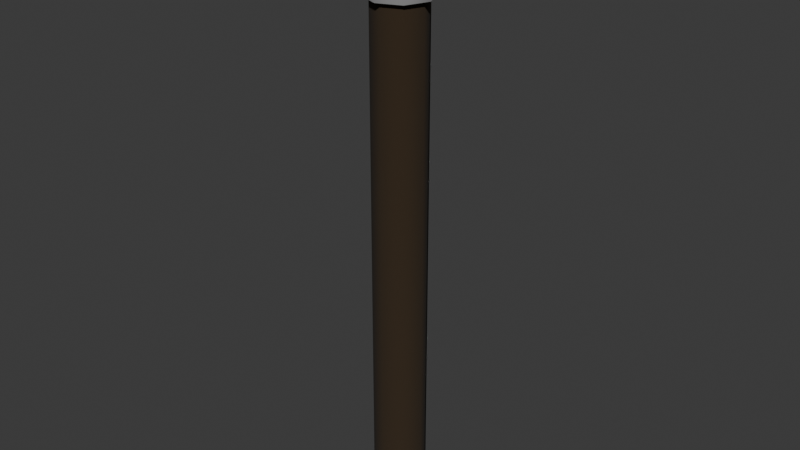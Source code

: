# Source: torch.blend  (saved by Blender 4.4.32; exported with 4.5.12 LTS)
import bpy
from mathutils import Matrix  # noqa: F401  (used for matrix-valued properties, if any)

bpy.ops.wm.read_factory_settings(use_empty=True)
scene = bpy.context.scene
scene.name = 'Scene'

# ---- collections
col_collection = bpy.data.collections.new('Collection'); scene.collection.children.link(col_collection)

# ---- materials (node trees are filled in below, after node groups)
mat_material_001 = bpy.data.materials.new('Material.001')
mat_material_002 = bpy.data.materials.new('Material.002')

# ---- node groups
ng_smooth_by_angle = bpy.data.node_groups.new('Smooth by Angle', 'GeometryNodeTree')
_s = ng_smooth_by_angle.interface.new_socket(name='Mesh', in_out='OUTPUT', socket_type='NodeSocketGeometry')
_s = ng_smooth_by_angle.interface.new_socket(name='Mesh', in_out='INPUT', socket_type='NodeSocketGeometry')
_s = ng_smooth_by_angle.interface.new_socket(name='Angle', in_out='INPUT', socket_type='NodeSocketFloat')
_s.subtype = 'ANGLE'
_s.default_value = 0.5236
_s.min_value = 0.0
_s.max_value = 3.142
_s.description = 'Maximum face angle for smooth edges'
_s = ng_smooth_by_angle.interface.new_socket(name='Ignore Sharpness', in_out='INPUT', socket_type='NodeSocketBool')
_s.force_non_field = True
ng_smooth_by_angle.description = 'Set the sharpness of mesh edges based on the angle between the neighboring faces'
ng_smooth_by_angle.is_modifier = True
_N = ng_smooth_by_angle.nodes; _L = ng_smooth_by_angle.links
n0 = _N.new('GeometryNodeSetShadeSmooth'); n0.name = 'Set Shade Smooth'; n0.location = (120, -80)
n0.domain = 'EDGE'
n1 = _N.new('GeometryNodeSetShadeSmooth'); n1.name = 'Set Shade Smooth.001'; n1.location = (300, -80)
n2 = _N.new('NodeGroupOutput'); n2.name = 'Group Output'; n2.location = (480, -80)
n3 = _N.new('GeometryNodeInputMeshEdgeAngle'); n3.name = 'Edge Angle'; n3.location = (-440, -240)
n4 = _N.new('NodeGroupInput'); n4.name = 'Group Input'; n4.location = (-80, -80)
n5 = _N.new('GeometryNodeInputEdgeSmooth'); n5.name = 'Is Edge Smooth'; n5.location = (-260, -120)
n6 = _N.new('GeometryNodeInputShadeSmooth'); n6.name = 'Is Shade Smooth'; n6.location = (-440, -397)
n7 = _N.new('FunctionNodeCompare'); n7.name = 'Compare'; n7.location = (-260, -260)
n7.operation = 'LESS_EQUAL'
n7.inputs[6].default_value = (0.0, 0.0, 0.0, 0.0)
n7.inputs[7].default_value = (0.0, 0.0, 0.0, 0.0)
n8 = _N.new('FunctionNodeBooleanMath'); n8.name = 'Boolean Math.001'; n8.location = (-80, -260)
n9 = _N.new('NodeGroupInput'); n9.name = 'Group Input.001'; n9.location = (-440, -329)
n10 = _N.new('NodeGroupInput'); n10.name = 'Group Input.002'; n10.location = (-259, -189)
n11 = _N.new('FunctionNodeBooleanMath'); n11.name = 'Boolean Math'; n11.location = (-80, -149)
n11.operation = 'OR'
n12 = _N.new('FunctionNodeBooleanMath'); n12.name = 'Boolean Math.002'; n12.location = (-260, -380)
n12.operation = 'OR'
n13 = _N.new('NodeGroupInput'); n13.name = 'Group Input.003'; n13.location = (-440, -460)
_L.new(n3.outputs[0], n7.inputs[0])
_L.new(n1.outputs[0], n2.inputs[0])
_L.new(n9.outputs[1], n7.inputs[1])
_L.new(n7.outputs[0], n8.inputs[0])
_L.new(n4.outputs[0], n0.inputs[0])
_L.new(n0.outputs[0], n1.inputs[0])
_L.new(n8.outputs[0], n0.inputs[2])
_L.new(n10.outputs[2], n11.inputs[1])
_L.new(n5.outputs[0], n11.inputs[0])
_L.new(n11.outputs[0], n0.inputs[1])
_L.new(n13.outputs[2], n12.inputs[1])
_L.new(n6.outputs[0], n12.inputs[0])
_L.new(n12.outputs[0], n8.inputs[1])
n2.is_active_output = True

# ---- material node trees
mat_material_001.use_nodes = True; mat_material_001.node_tree.nodes.clear()
_N = mat_material_001.node_tree.nodes; _L = mat_material_001.node_tree.links
n0 = _N.new('ShaderNodeBsdfPrincipled'); n0.name = 'Principled BSDF'; n0.location = (10, 300)
n0.inputs[0].default_value = (0.0329, 0.01909, 0.007019, 1.0)
n0.inputs[2].default_value = 1.0
n1 = _N.new('ShaderNodeOutputMaterial'); n1.name = 'Material Output'; n1.location = (300, 300)
_L.new(n0.outputs[0], n1.inputs[0])
n1.is_active_output = True
mat_material_002.use_nodes = True; mat_material_002.node_tree.nodes.clear()
_N = mat_material_002.node_tree.nodes; _L = mat_material_002.node_tree.links
n0 = _N.new('ShaderNodeBsdfPrincipled'); n0.name = 'Principled BSDF'; n0.location = (10, 300)
n0.inputs[0].default_value = (0.2351, 0.2351, 0.2351, 1.0)
n0.inputs[2].default_value = 1.0
n1 = _N.new('ShaderNodeOutputMaterial'); n1.name = 'Material Output'; n1.location = (300, 300)
_L.new(n0.outputs[0], n1.inputs[0])
n1.is_active_output = True

# ---- world
world_world = bpy.data.worlds.new('World'); scene.world = world_world
world_world.use_nodes = True; world_world.node_tree.nodes.clear()
_N = world_world.node_tree.nodes; _L = world_world.node_tree.links
n0 = _N.new('ShaderNodeOutputWorld'); n0.name = 'World Output'; n0.location = (300, 300)
n1 = _N.new('ShaderNodeBackground'); n1.name = 'Background'; n1.location = (10, 300)
n1.inputs[0].default_value = (0.05088, 0.05088, 0.05088, 1.0)
_L.new(n1.outputs[0], n0.inputs[0])
n0.is_active_output = True
world_world.color = (0.05088, 0.05088, 0.05088)
world_world.sun_shadow_jitter_overblur = 0.0

# ---- meshes
me_cylinder = bpy.data.meshes.new('Cylinder')
me_cylinder.from_pydata([(0.0, 0.05, -0.5), (0.0, 0.05, 0.5), (0.03536, 0.03536, -0.5), (0.03536, 0.03536, 0.5), (0.05, 0.0, -0.5), (0.05, 0.0, 0.5), (0.03536, -0.03536, -0.5), (0.03536, -0.03536, 0.5), (0.0, -0.05, -0.5), (0.0, -0.05, 0.5), (-0.03536, -0.03536, -0.5), (-0.03536, -0.03536, 0.5), (-0.05, 0.0, -0.5), (-0.05, 0.0, 0.5), (-0.03536, 0.03536, -0.5), (-0.03536, 0.03536, 0.5), (0.04394, 0.04394, 0.5), (0.0, 0.06214, 0.5), (0.06214, 0.0, 0.5), (0.04394, -0.04394, 0.5), (0.0, -0.06214, 0.5), (-0.04394, -0.04394, 0.5), (-0.06214, 0.0, 0.5), (-0.04394, 0.04394, 0.5), (0.01707, 0.01707, 0.6826), (0.04394, 0.04394, 0.6475), (0.03051, 0.03051, 0.6779), (0.04034, 0.04034, 0.665), (0.0, 0.06214, 0.6475), (9.313e-10, 0.02415, 0.6826), (2.328e-10, 0.05705, 0.665), (4.657e-10, 0.04314, 0.6779), (0.02415, -9.313e-10, 0.6826), (0.06214, 0.0, 0.6475), (0.04314, -4.657e-10, 0.6779), (0.05705, -2.328e-10, 0.665), (0.01707, -0.01707, 0.6826), (0.04394, -0.04394, 0.6475), (0.03051, -0.03051, 0.6779), (0.04034, -0.04034, 0.665), (-9.313e-10, -0.02415, 0.6826), (0.0, -0.06214, 0.6475), (-4.657e-10, -0.04314, 0.6779), (-2.328e-10, -0.05705, 0.665), (-0.01707, -0.01707, 0.6826), (-0.04394, -0.04394, 0.6475), (-0.03051, -0.03051, 0.6779), (-0.04034, -0.04034, 0.665), (-0.02415, 9.313e-10, 0.6826), (-0.06214, 0.0, 0.6475), (-0.04314, 4.657e-10, 0.6779), (-0.05705, 2.328e-10, 0.665), (-0.01707, 0.01707, 0.6826), (-0.04394, 0.04394, 0.6475), (-0.03051, 0.03051, 0.6779), (-0.04034, 0.04034, 0.665)], [], [(0, 1, 3, 2), (2, 3, 5, 4), (4, 5, 7, 6), (6, 7, 9, 8), (8, 9, 11, 10), (10, 11, 13, 12), (9, 7, 19, 20), (12, 13, 15, 14), (14, 15, 1, 0), (0, 2, 4, 6, 8, 10, 12, 14), (13, 11, 21, 22), (3, 1, 17, 16), (1, 15, 23, 17), (7, 5, 18, 19), (16, 17, 28, 25), (22, 21, 45, 49), (19, 18, 33, 37), (17, 23, 53, 28), (20, 19, 37, 41), (23, 22, 49, 53), (21, 20, 41, 45), (5, 3, 16, 18), (15, 13, 22, 23), (11, 9, 20, 21), (18, 16, 25, 33), (25, 28, 30, 27), (27, 30, 31, 26), (26, 31, 29, 24), (33, 25, 27, 35), (35, 27, 26, 34), (34, 26, 24, 32), (37, 33, 35, 39), (39, 35, 34, 38), (38, 34, 32, 36), (41, 37, 39, 43), (43, 39, 38, 42), (42, 38, 36, 40), (45, 41, 43, 47), (47, 43, 42, 46), (46, 42, 40, 44), (49, 45, 47, 51), (51, 47, 46, 50), (50, 46, 44, 48), (53, 49, 51, 55), (55, 51, 50, 54), (54, 50, 48, 52), (28, 53, 55, 30), (30, 55, 54, 31), (31, 54, 52, 29), (24, 29, 52, 48, 44, 40, 36, 32)])
me_cylinder.polygons.foreach_set('use_smooth', [True] * 50)
me_cylinder.polygons.foreach_set('material_index', [0, 0, 0, 0, 0, 0, 1, 0, 0, 0, 1, 1, 1, 1, 1, 1, 1, 1, 1, 1, 1, 1, 1, 1, 1, 1, 1, 1, 1, 1, 1, 1, 1, 1, 1, 1, 1, 1, 1, 1, 1, 1, 1, 1, 1, 1, 1, 1, 1, 1])
_uv = me_cylinder.uv_layers.new(name='UVMap')
_uv.uv.foreach_set('vector', [1.0, 0.5, 1.0, 1.0, 0.875, 1.0, 0.875, 0.5, 0.875, 0.5, 0.875, 1.0, 0.75, 1.0, 0.75, 0.5, 0.75, 0.5, 0.75, 1.0, 0.625, 1.0, 0.625, 0.5, 0.625, 0.5, 0.625, 1.0, 0.5, 1.0, 0.5, 0.5, 0.5, 0.5, 0.5, 1.0, 0.375, 1.0, 0.375, 0.5, 0.375, 0.5, 0.375, 1.0, 0.25, 1.0, 0.25, 0.5, 0.5, 1.0, 0.625, 1.0, 0.625, 1.0, 0.5, 1.0, 0.25, 0.5, 0.25, 1.0, 0.125, 1.0, 0.125, 0.5, 0.125, 0.5, 0.125, 1.0, 0.0, 1.0, 0.0, 0.5, 0.75, 0.49, 0.9197, 0.4197, 0.99, 0.25, 0.9197, 0.08029, 0.75, 0.01, 0.5803, 0.08029, 0.51, 0.25, 0.5803, 0.4197, 0.25, 1.0, 0.375, 1.0, 0.375, 1.0, 0.25, 1.0, 0.875, 1.0, 1.0, 1.0, 1.0, 1.0, 0.875, 1.0, 0.0, 1.0, 0.125, 1.0, 0.125, 1.0, 0.0, 1.0, 0.625, 1.0, 0.75, 1.0, 0.75, 1.0, 0.625, 1.0, 0.875, 1.0, 1.0, 1.0, 1.0, 1.0, 0.875, 1.0, 0.25, 1.0, 0.375, 1.0, 0.375, 1.0, 0.25, 1.0, 0.625, 1.0, 0.75, 1.0, 0.75, 1.0, 0.625, 1.0, 0.0, 1.0, 0.125, 1.0, 0.125, 1.0, 0.0, 1.0, 0.5, 1.0, 0.625, 1.0, 0.625, 1.0, 0.5, 1.0, 0.125, 1.0, 0.25, 1.0, 0.25, 1.0, 0.125, 1.0, 0.375, 1.0, 0.5, 1.0, 0.5, 1.0, 0.375, 1.0, 0.75, 1.0, 0.875, 1.0, 0.875, 1.0, 0.75, 1.0, 0.125, 1.0, 0.25, 1.0, 0.25, 1.0, 0.125, 1.0, 0.375, 1.0, 0.5, 1.0, 0.5, 1.0, 0.375, 1.0, 0.75, 1.0, 0.875, 1.0, 0.875, 1.0, 0.75, 1.0, 0.875, 1.0, 1.0, 1.0, 0.9949, 1.0, 0.8801, 1.0, 0.8392, 1.0, 0.03584, 1.0, 0.2316, 1.0, 0.6434, 1.0, 0.6434, 1.0, 0.2316, 1.0, 0.3613, 1.0, 0.5137, 1.0, 0.75, 1.0, 0.875, 1.0, 0.8699, 1.0, 0.75, 1.0, 0.75, 1.0, 0.8699, 1.0, 0.6434, 1.0, 0.6725, 1.0, 0.6725, 1.0, 0.6434, 1.0, 0.5137, 1.0, 0.569, 1.0, 0.625, 1.0, 0.75, 1.0, 0.75, 1.0, 0.625, 1.0, 0.625, 1.0, 0.75, 1.0, 0.6725, 1.0, 0.5871, 1.0, 0.5871, 1.0, 0.6725, 1.0, 0.569, 1.0, 0.5349, 1.0, 0.5, 1.0, 0.625, 1.0, 0.625, 1.0, 0.5, 1.0, 0.5, 1.0, 0.625, 1.0, 0.5871, 1.0, 0.4883, 1.0, 0.4883, 1.0, 0.5871, 1.0, 0.5349, 1.0, 0.4722, 1.0, 0.375, 1.0, 0.5, 1.0, 0.5, 1.0, 0.375, 1.0, 0.375, 1.0, 0.5, 1.0, 0.4883, 1.0, 0.3867, 1.0, 0.3867, 1.0, 0.4883, 1.0, 0.4722, 1.0, 0.4028, 1.0, 0.25, 1.0, 0.375, 1.0, 0.375, 1.0, 0.25, 1.0, 0.25, 1.0, 0.375, 1.0, 0.3867, 1.0, 0.2879, 1.0, 0.2879, 1.0, 0.3867, 1.0, 0.4028, 1.0, 0.3401, 1.0, 0.125, 1.0, 0.25, 1.0, 0.25, 1.0, 0.125, 1.0, 0.125, 1.0, 0.25, 1.0, 0.2879, 1.0, 0.2025, 1.0, 0.2025, 1.0, 0.2879, 1.0, 0.3401, 1.0, 0.306, 1.0, 0.0, 1.0, 0.125, 1.0, 0.125, 1.0, 0.005119, 1.0, 0.005119, 1.0, 0.125, 1.0, 0.2025, 1.0, 0.2316, 1.0, 0.2316, 1.0, 0.2025, 1.0, 0.306, 1.0, 0.3613, 1.0, 0.5137, 1.0, 0.3613, 1.0, 0.306, 1.0, 0.3401, 1.0, 0.4028, 1.0, 0.4722, 1.0, 0.5349, 1.0, 0.569, 1.0])
me_cylinder.materials.append(mat_material_001)
me_cylinder.materials.append(mat_material_002)
me_cylinder.update()

# ---- objects
ob_cylinder = bpy.data.objects.new('Cylinder', me_cylinder)

# ---- transforms, parenting, visibility, modifiers, constraints
ob_cylinder.location = (0.0, 0.0, 0.0)
_m = ob_cylinder.modifiers.new('Smooth by Angle', 'NODES')
_m.node_group = ng_smooth_by_angle
_gi = [s.identifier for s in ng_smooth_by_angle.interface.items_tree if s.item_type == 'SOCKET' and s.in_out == 'INPUT']
_m[_gi[1]] = 0.8936  # Angle
_m.use_pin_to_last = True
_m.show_group_selector = False

# ---- collection membership
col_collection.objects.link(ob_cylinder)

# ---- scene / render settings (as saved in the file)
scene.frame_start = 1; scene.frame_end = 250; scene.frame_set(1)
scene.render.engine = 'BLENDER_EEVEE_NEXT'
bpy.context.view_layer.update()

# ---- added for rendering (the .blend has no active camera and no usable light): camera, sun
cam_auto = bpy.data.cameras.new('AutoCamera')
cam_auto.lens = 50.0
cam_auto.sensor_width = 36.0
cam_auto.clip_end = 1000.0
ob_auto_camera = bpy.data.objects.new('AutoCamera', cam_auto)
scene.collection.objects.link(ob_auto_camera)
ob_auto_camera.location = (1.10617, -1.3274, 0.976224)
ob_auto_camera.rotation_euler = (1.09748, -7.21219e-08, 0.694738)
scene.camera = ob_auto_camera
light_auto_sun = bpy.data.lights.new('AutoSun', 'SUN')
light_auto_sun.energy = 3.0
light_auto_sun.angle = 0.0523599
ob_auto_sun = bpy.data.objects.new('AutoSun', light_auto_sun)
scene.collection.objects.link(ob_auto_sun)
ob_auto_sun.rotation_euler = (0.872665, 0.174533, 0.523599)
bpy.context.view_layer.update()
